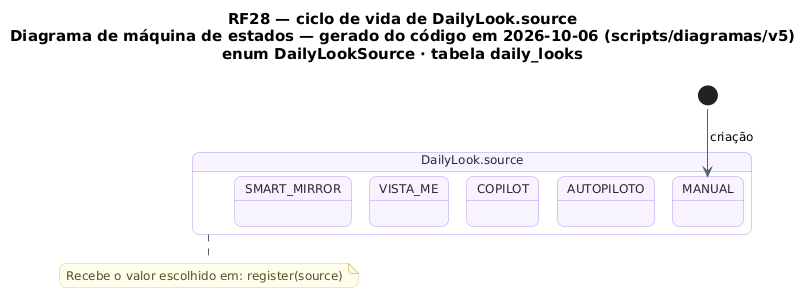

The diagram above was rendered by PlantUML. Its source (embedded in the PNG):
@startuml RF28_MaquinaDeEstados_Espelho
!pragma layout smetana
skinparam backgroundColor #FFFFFF
skinparam shadowing false
skinparam defaultFontName "DejaVu Sans"
skinparam defaultFontSize 12
skinparam titleFontSize 15
skinparam roundcorner 14
skinparam ArrowColor #52606D
skinparam note {
  BackgroundColor #FFFDEB
  BorderColor #D8CE78
  FontColor #554F24
}
skinparam state {
  BackgroundColor #F8F4FF
  BorderColor #B695F5
  FontColor #2D2438
  StartColor #20A77A
  EndColor #4B5563
}
title RF28 — ciclo de vida de DailyLook.source\nDiagrama de máquina de estados — gerado do código em 2026-10-06 (scripts/diagramas/v5)\nenum DailyLookSource · tabela daily_looks

state "DailyLook.source" as Ciclo_DailyLook {
  state Ciclo_DailyLook_MANUAL as "MANUAL"
  state Ciclo_DailyLook_AUTOPILOTO as "AUTOPILOTO"
  state Ciclo_DailyLook_COPILOT as "COPILOT"
  state Ciclo_DailyLook_VISTA_ME as "VISTA_ME"
  state Ciclo_DailyLook_SMART_MIRROR as "SMART_MIRROR"
}
[*] --> Ciclo_DailyLook_MANUAL : criação
note bottom of Ciclo_DailyLook
  Recebe o valor escolhido em: register(source)
end note
@enduml